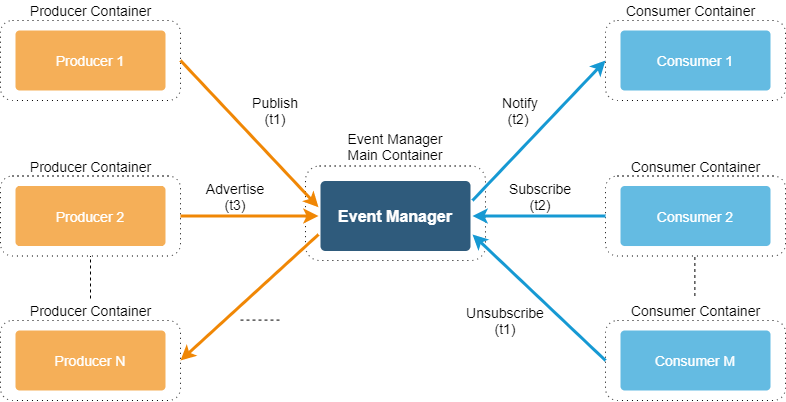

The diagram above was exported from draw.io. Its source (the exported page's mxGraphModel, read from the mxfile embedded in the PNG):
<mxGraphModel dx="1345" dy="511" grid="1" gridSize="10" guides="1" tooltips="1" connect="1" arrows="1" fold="1" page="1" pageScale="1" pageWidth="1169" pageHeight="827" background="#ffffff" math="0" shadow="0">
  <root>
    <mxCell id="0" />
    <mxCell id="1" parent="0" />
    <mxCell id="cnrqZPqzrziTxo0KkmDP-1770" value="Event&#10;Sub-Process" style="shape=ext;rounded=1;html=1;whiteSpace=wrap;dashed=1;dashPattern=1 4;" vertex="1" parent="1">
      <mxGeometry x="80" y="290" width="180" height="80" as="geometry" />
    </mxCell>
    <mxCell id="1765" value="Producer 1" style="rounded=1;whiteSpace=wrap;html=1;shadow=0;labelBackgroundColor=none;strokeColor=none;strokeWidth=3;fillColor=#f5af58;fontFamily=Helvetica;fontSize=14;fontColor=#FFFFFF;align=center;spacing=5;arcSize=7;perimeterSpacing=2;" parent="1" vertex="1">
      <mxGeometry x="95" y="300" width="150" height="60" as="geometry" />
    </mxCell>
    <mxCell id="cnrqZPqzrziTxo0KkmDP-1771" value="Event&#10;Sub-Process" style="shape=ext;rounded=1;html=1;whiteSpace=wrap;dashed=1;dashPattern=1 4;" vertex="1" parent="1">
      <mxGeometry x="80" y="445.5" width="180" height="80" as="geometry" />
    </mxCell>
    <mxCell id="cnrqZPqzrziTxo0KkmDP-1772" value="Event&#10;Sub-Process" style="shape=ext;rounded=1;html=1;whiteSpace=wrap;dashed=1;dashPattern=1 4;" vertex="1" parent="1">
      <mxGeometry x="80" y="590" width="180" height="80" as="geometry" />
    </mxCell>
    <mxCell id="1767" value="Producer 2" style="rounded=1;whiteSpace=wrap;html=1;shadow=0;labelBackgroundColor=none;strokeColor=none;strokeWidth=3;fillColor=#f5af58;fontFamily=Helvetica;fontSize=14;fontColor=#FFFFFF;align=center;spacing=5;arcSize=7;perimeterSpacing=2;" parent="1" vertex="1">
      <mxGeometry x="95" y="455.5" width="150" height="60" as="geometry" />
    </mxCell>
    <mxCell id="1769" value="Producer N" style="rounded=1;whiteSpace=wrap;html=1;shadow=0;labelBackgroundColor=none;strokeColor=none;strokeWidth=3;fillColor=#f5af58;fontFamily=Helvetica;fontSize=14;fontColor=#FFFFFF;align=center;spacing=5;arcSize=7;perimeterSpacing=2;" parent="1" vertex="1">
      <mxGeometry x="95" y="600" width="150" height="60" as="geometry" />
    </mxCell>
    <mxCell id="cnrqZPqzrziTxo0KkmDP-1773" value="Event&#10;Sub-Process" style="shape=ext;rounded=1;html=1;whiteSpace=wrap;dashed=1;dashPattern=1 4;" vertex="1" parent="1">
      <mxGeometry x="685" y="290" width="180" height="80" as="geometry" />
    </mxCell>
    <mxCell id="cnrqZPqzrziTxo0KkmDP-1774" value="Event&#10;Sub-Process" style="shape=ext;rounded=1;html=1;whiteSpace=wrap;dashed=1;dashPattern=1 4;" vertex="1" parent="1">
      <mxGeometry x="685" y="445.5" width="180" height="80" as="geometry" />
    </mxCell>
    <mxCell id="cnrqZPqzrziTxo0KkmDP-1775" value="Event&#10;Sub-Process" style="shape=ext;rounded=1;html=1;whiteSpace=wrap;dashed=1;dashPattern=1 4;" vertex="1" parent="1">
      <mxGeometry x="685" y="590" width="180" height="80" as="geometry" />
    </mxCell>
    <mxCell id="1763" value="Consumer M" style="rounded=1;whiteSpace=wrap;html=1;shadow=0;labelBackgroundColor=none;strokeColor=none;strokeWidth=3;fillColor=#64bbe2;fontFamily=Helvetica;fontSize=14;fontColor=#FFFFFF;align=center;spacing=5;arcSize=7;perimeterSpacing=2;" parent="1" vertex="1">
      <mxGeometry x="700" y="600" width="150" height="60" as="geometry" />
    </mxCell>
    <mxCell id="1762" value="Consumer 2" style="rounded=1;whiteSpace=wrap;html=1;shadow=0;labelBackgroundColor=none;strokeColor=none;strokeWidth=3;fillColor=#64bbe2;fontFamily=Helvetica;fontSize=14;fontColor=#FFFFFF;align=center;spacing=5;arcSize=7;perimeterSpacing=2;" parent="1" vertex="1">
      <mxGeometry x="700" y="455.5" width="150" height="60" as="geometry" />
    </mxCell>
    <mxCell id="1761" value="Consumer 1" style="rounded=1;whiteSpace=wrap;html=1;shadow=0;labelBackgroundColor=none;strokeColor=none;strokeWidth=3;fillColor=#64bbe2;fontFamily=Helvetica;fontSize=14;fontColor=#FFFFFF;align=center;spacing=5;arcSize=7;perimeterSpacing=2;" parent="1" vertex="1">
      <mxGeometry x="700" y="300" width="150" height="60" as="geometry" />
    </mxCell>
    <mxCell id="cnrqZPqzrziTxo0KkmDP-1776" value="&lt;font style=&quot;font-size: 14px&quot;&gt;Producer Container&lt;/font&gt;" style="text;html=1;align=center;verticalAlign=middle;resizable=0;points=[];autosize=1;" vertex="1" parent="1">
      <mxGeometry x="100" y="270" width="140" height="20" as="geometry" />
    </mxCell>
    <mxCell id="cnrqZPqzrziTxo0KkmDP-1777" value="Text" style="text;html=1;strokeColor=none;fillColor=none;align=center;verticalAlign=middle;whiteSpace=wrap;rounded=0;" vertex="1" parent="1">
      <mxGeometry x="520" y="480" width="40" height="20" as="geometry" />
    </mxCell>
    <mxCell id="cnrqZPqzrziTxo0KkmDP-1778" value="&lt;font style=&quot;font-size: 14px&quot;&gt;Producer Container&lt;/font&gt;" style="text;html=1;align=center;verticalAlign=middle;resizable=0;points=[];autosize=1;" vertex="1" parent="1">
      <mxGeometry x="100" y="425.5" width="140" height="20" as="geometry" />
    </mxCell>
    <mxCell id="cnrqZPqzrziTxo0KkmDP-1779" value="&lt;font style=&quot;font-size: 14px&quot;&gt;Producer Container&lt;/font&gt;" style="text;html=1;align=center;verticalAlign=middle;resizable=0;points=[];autosize=1;" vertex="1" parent="1">
      <mxGeometry x="100" y="570" width="140" height="20" as="geometry" />
    </mxCell>
    <mxCell id="cnrqZPqzrziTxo0KkmDP-1780" value="&lt;font style=&quot;font-size: 14px&quot;&gt;Consumer Container&lt;/font&gt;" style="text;html=1;align=center;verticalAlign=middle;resizable=0;points=[];autosize=1;" vertex="1" parent="1">
      <mxGeometry x="700" y="270" width="140" height="20" as="geometry" />
    </mxCell>
    <mxCell id="cnrqZPqzrziTxo0KkmDP-1781" value="&lt;font style=&quot;font-size: 14px&quot;&gt;Consumer Container&lt;/font&gt;" style="text;html=1;align=center;verticalAlign=middle;resizable=0;points=[];autosize=1;" vertex="1" parent="1">
      <mxGeometry x="705" y="425.5" width="140" height="20" as="geometry" />
    </mxCell>
    <mxCell id="cnrqZPqzrziTxo0KkmDP-1782" value="&lt;font style=&quot;font-size: 14px&quot;&gt;Consumer Container&lt;/font&gt;" style="text;html=1;align=center;verticalAlign=middle;resizable=0;points=[];autosize=1;" vertex="1" parent="1">
      <mxGeometry x="705" y="570" width="140" height="20" as="geometry" />
    </mxCell>
    <mxCell id="cnrqZPqzrziTxo0KkmDP-1783" value="Event&#10;Sub-Process" style="shape=ext;rounded=1;html=1;whiteSpace=wrap;dashed=1;dashPattern=1 4;" vertex="1" parent="1">
      <mxGeometry x="385" y="435.5" width="180" height="94.5" as="geometry" />
    </mxCell>
    <mxCell id="1749" value="Event Manager" style="rounded=1;whiteSpace=wrap;html=1;shadow=0;labelBackgroundColor=none;strokeColor=none;strokeWidth=3;fillColor=#2F5B7C;fontFamily=Helvetica;fontSize=16;fontColor=#FFFFFF;align=center;fontStyle=1;spacing=5;arcSize=7;perimeterSpacing=2;" parent="1" vertex="1">
      <mxGeometry x="400" y="450.5" width="150" height="70" as="geometry" />
    </mxCell>
    <mxCell id="1757" value="" style="edgeStyle=none;rounded=0;jumpStyle=none;html=1;shadow=0;labelBackgroundColor=none;startArrow=none;startFill=0;endArrow=classic;endFill=1;jettySize=auto;orthogonalLoop=1;strokeColor=#1699D3;strokeWidth=3;fontFamily=Helvetica;fontSize=14;fontColor=#FFFFFF;spacing=5;entryX=1;entryY=0.75;entryDx=0;entryDy=0;exitX=0;exitY=0.5;exitDx=0;exitDy=0;" parent="1" source="cnrqZPqzrziTxo0KkmDP-1775" target="1749" edge="1">
      <mxGeometry relative="1" as="geometry">
        <mxPoint x="493" y="631.3" as="sourcePoint" />
      </mxGeometry>
    </mxCell>
    <mxCell id="1758" value="" style="edgeStyle=none;rounded=0;jumpStyle=none;html=1;shadow=0;labelBackgroundColor=none;startArrow=none;startFill=0;endArrow=classic;endFill=1;jettySize=auto;orthogonalLoop=1;strokeColor=#1699D3;strokeWidth=3;fontFamily=Helvetica;fontSize=14;fontColor=#FFFFFF;spacing=5;entryX=1;entryY=0.5;entryDx=0;entryDy=0;exitX=0;exitY=0.5;exitDx=0;exitDy=0;" parent="1" source="cnrqZPqzrziTxo0KkmDP-1774" target="1749" edge="1">
      <mxGeometry relative="1" as="geometry">
        <mxPoint x="610" y="550" as="sourcePoint" />
      </mxGeometry>
    </mxCell>
    <mxCell id="1759" value="" style="edgeStyle=none;rounded=0;jumpStyle=none;html=1;shadow=0;labelBackgroundColor=none;startArrow=none;startFill=0;endArrow=classic;endFill=1;jettySize=auto;orthogonalLoop=1;strokeColor=#1699D3;strokeWidth=3;fontFamily=Helvetica;fontSize=14;fontColor=#FFFFFF;spacing=5;entryX=0;entryY=0.5;entryDx=0;entryDy=0;" parent="1" target="cnrqZPqzrziTxo0KkmDP-1773" edge="1">
      <mxGeometry relative="1" as="geometry">
        <mxPoint x="552" y="470" as="sourcePoint" />
      </mxGeometry>
    </mxCell>
    <mxCell id="1768" value="" style="edgeStyle=none;rounded=0;jumpStyle=none;html=1;shadow=0;labelBackgroundColor=none;startArrow=none;startFill=0;endArrow=classic;endFill=1;jettySize=auto;orthogonalLoop=1;strokeColor=#F08705;strokeWidth=3;fontFamily=Helvetica;fontSize=14;fontColor=#FFFFFF;spacing=5;exitX=1;exitY=0.5;exitDx=0;exitDy=0;entryX=0;entryY=0.5;entryDx=0;entryDy=0;" parent="1" source="cnrqZPqzrziTxo0KkmDP-1771" target="1749" edge="1">
      <mxGeometry relative="1" as="geometry">
        <mxPoint x="170" y="598.5" as="sourcePoint" />
        <mxPoint x="320" y="560" as="targetPoint" />
      </mxGeometry>
    </mxCell>
    <mxCell id="1770" value="" style="edgeStyle=none;rounded=0;jumpStyle=none;html=1;shadow=0;labelBackgroundColor=none;startArrow=none;startFill=0;endArrow=classic;endFill=1;jettySize=auto;orthogonalLoop=1;strokeColor=#F08705;strokeWidth=3;fontFamily=Helvetica;fontSize=14;fontColor=#FFFFFF;spacing=5;entryX=1;entryY=0.5;entryDx=0;entryDy=0;exitX=0;exitY=0.75;exitDx=0;exitDy=0;" parent="1" source="1749" target="cnrqZPqzrziTxo0KkmDP-1772" edge="1">
      <mxGeometry relative="1" as="geometry">
        <mxPoint x="320" y="601" as="sourcePoint" />
        <mxPoint x="280" y="615" as="targetPoint" />
      </mxGeometry>
    </mxCell>
    <mxCell id="1766" value="" style="edgeStyle=none;rounded=0;jumpStyle=none;html=1;shadow=0;labelBackgroundColor=none;startArrow=none;startFill=0;endArrow=classic;endFill=1;jettySize=auto;orthogonalLoop=1;strokeColor=#F08705;strokeWidth=3;fontFamily=Helvetica;fontSize=14;fontColor=#FFFFFF;spacing=5;exitX=1;exitY=0.5;exitDx=0;exitDy=0;entryX=0;entryY=0.382;entryDx=0;entryDy=0;entryPerimeter=0;" parent="1" source="cnrqZPqzrziTxo0KkmDP-1770" target="1749" edge="1">
      <mxGeometry relative="1" as="geometry">
        <mxPoint x="400" y="470" as="sourcePoint" />
        <mxPoint x="300" y="400" as="targetPoint" />
      </mxGeometry>
    </mxCell>
    <mxCell id="cnrqZPqzrziTxo0KkmDP-1784" value="&lt;font style=&quot;font-size: 14px&quot;&gt;Event Manager Main Container&lt;/font&gt;" style="text;html=1;strokeColor=none;fillColor=none;align=center;verticalAlign=middle;whiteSpace=wrap;rounded=0;" vertex="1" parent="1">
      <mxGeometry x="425" y="405.5" width="100" height="20" as="geometry" />
    </mxCell>
    <mxCell id="cnrqZPqzrziTxo0KkmDP-1786" value="" style="endArrow=none;dashed=1;html=1;" edge="1" parent="1">
      <mxGeometry width="50" height="50" relative="1" as="geometry">
        <mxPoint x="774.38" y="565.5" as="sourcePoint" />
        <mxPoint x="774.38" y="525.5" as="targetPoint" />
      </mxGeometry>
    </mxCell>
    <mxCell id="cnrqZPqzrziTxo0KkmDP-1787" value="" style="endArrow=none;dashed=1;html=1;" edge="1" parent="1">
      <mxGeometry width="50" height="50" relative="1" as="geometry">
        <mxPoint x="170" y="568" as="sourcePoint" />
        <mxPoint x="170" y="525.5" as="targetPoint" />
      </mxGeometry>
    </mxCell>
    <mxCell id="cnrqZPqzrziTxo0KkmDP-1790" value="&lt;font style=&quot;font-size: 14px&quot;&gt;Publish (t1)&lt;/font&gt;" style="text;html=1;strokeColor=none;fillColor=none;align=center;verticalAlign=middle;whiteSpace=wrap;rounded=0;" vertex="1" parent="1">
      <mxGeometry x="320" y="370" width="70" height="20" as="geometry" />
    </mxCell>
    <mxCell id="cnrqZPqzrziTxo0KkmDP-1791" value="&lt;font style=&quot;font-size: 14px&quot;&gt;Advertise (t3)&lt;/font&gt;" style="text;html=1;strokeColor=none;fillColor=none;align=center;verticalAlign=middle;whiteSpace=wrap;rounded=0;" vertex="1" parent="1">
      <mxGeometry x="280" y="455.5" width="70" height="20" as="geometry" />
    </mxCell>
    <mxCell id="cnrqZPqzrziTxo0KkmDP-1793" value="&lt;span style=&quot;font-size: 14px&quot;&gt;Subscribe (t2)&lt;/span&gt;" style="text;html=1;strokeColor=none;fillColor=none;align=center;verticalAlign=middle;whiteSpace=wrap;rounded=0;" vertex="1" parent="1">
      <mxGeometry x="585" y="455.5" width="70" height="20" as="geometry" />
    </mxCell>
    <mxCell id="cnrqZPqzrziTxo0KkmDP-1794" value="&lt;font style=&quot;font-size: 14px&quot;&gt;Unsubscribe (t1)&lt;/font&gt;" style="text;html=1;strokeColor=none;fillColor=none;align=center;verticalAlign=middle;whiteSpace=wrap;rounded=0;" vertex="1" parent="1">
      <mxGeometry x="550" y="580" width="70" height="20" as="geometry" />
    </mxCell>
    <mxCell id="cnrqZPqzrziTxo0KkmDP-1795" value="&lt;span style=&quot;font-size: 14px&quot;&gt;Notify (t2)&amp;nbsp;&lt;/span&gt;" style="text;html=1;strokeColor=none;fillColor=none;align=center;verticalAlign=middle;whiteSpace=wrap;rounded=0;" vertex="1" parent="1">
      <mxGeometry x="580" y="370" width="40" height="20" as="geometry" />
    </mxCell>
    <mxCell id="cnrqZPqzrziTxo0KkmDP-1797" value="" style="endArrow=none;dashed=1;html=1;" edge="1" parent="1">
      <mxGeometry width="50" height="50" relative="1" as="geometry">
        <mxPoint x="320" y="589.59" as="sourcePoint" />
        <mxPoint x="360" y="589.59" as="targetPoint" />
      </mxGeometry>
    </mxCell>
  </root>
</mxGraphModel>